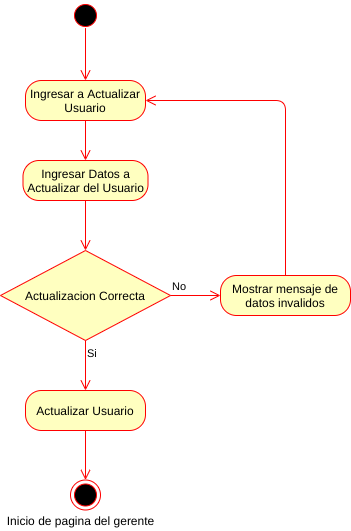

The diagram above was exported from draw.io. Its source (the exported page's mxGraphModel, read from the mxfile embedded in the PNG):
<mxGraphModel dx="1102" dy="426" grid="1" gridSize="10" guides="1" tooltips="1" connect="1" arrows="1" fold="1" page="1" pageScale="1" pageWidth="827" pageHeight="1169" math="0" shadow="0">
  <root>
    <mxCell id="2WmUDzEc1GlYdHOris7m-0" />
    <mxCell id="2WmUDzEc1GlYdHOris7m-1" parent="2WmUDzEc1GlYdHOris7m-0" />
    <mxCell id="j_vNNUeev9q54xOJA7t_-0" value="" style="ellipse;html=1;shape=startState;fillColor=#000000;strokeColor=#ff0000;" parent="2WmUDzEc1GlYdHOris7m-1" vertex="1">
      <mxGeometry x="370" y="90" width="30" height="30" as="geometry" />
    </mxCell>
    <mxCell id="j_vNNUeev9q54xOJA7t_-1" value="" style="edgeStyle=orthogonalEdgeStyle;html=1;verticalAlign=bottom;endArrow=open;endSize=8;strokeColor=#ff0000;entryX=0.5;entryY=0;entryDx=0;entryDy=0;exitX=0.5;exitY=0.92;exitDx=0;exitDy=0;exitPerimeter=0;" parent="2WmUDzEc1GlYdHOris7m-1" source="j_vNNUeev9q54xOJA7t_-0" target="j_vNNUeev9q54xOJA7t_-2" edge="1">
      <mxGeometry relative="1" as="geometry">
        <mxPoint x="385" y="230" as="targetPoint" />
        <mxPoint x="385" y="130" as="sourcePoint" />
      </mxGeometry>
    </mxCell>
    <mxCell id="j_vNNUeev9q54xOJA7t_-2" value="Ingresar a Actualizar&lt;br&gt;Usuario" style="rounded=1;whiteSpace=wrap;html=1;arcSize=40;fontColor=#000000;fillColor=#ffffc0;strokeColor=#ff0000;" parent="2WmUDzEc1GlYdHOris7m-1" vertex="1">
      <mxGeometry x="325" y="170" width="120" height="40" as="geometry" />
    </mxCell>
    <mxCell id="j_vNNUeev9q54xOJA7t_-3" value="" style="edgeStyle=orthogonalEdgeStyle;html=1;verticalAlign=bottom;endArrow=open;endSize=8;strokeColor=#ff0000;entryX=0.5;entryY=0;entryDx=0;entryDy=0;" parent="2WmUDzEc1GlYdHOris7m-1" source="j_vNNUeev9q54xOJA7t_-2" target="j_vNNUeev9q54xOJA7t_-4" edge="1">
      <mxGeometry relative="1" as="geometry">
        <mxPoint x="385" y="280" as="targetPoint" />
      </mxGeometry>
    </mxCell>
    <mxCell id="j_vNNUeev9q54xOJA7t_-4" value="Ingresar Datos a&lt;br&gt;Actualizar del Usuario" style="rounded=1;whiteSpace=wrap;html=1;arcSize=40;fontColor=#000000;fillColor=#ffffc0;strokeColor=#ff0000;" parent="2WmUDzEc1GlYdHOris7m-1" vertex="1">
      <mxGeometry x="322.5" y="250" width="125" height="40" as="geometry" />
    </mxCell>
    <mxCell id="j_vNNUeev9q54xOJA7t_-5" value="Actualizacion Correcta" style="rhombus;whiteSpace=wrap;html=1;fillColor=#ffffc0;strokeColor=#ff0000;" parent="2WmUDzEc1GlYdHOris7m-1" vertex="1">
      <mxGeometry x="300" y="340" width="170" height="90" as="geometry" />
    </mxCell>
    <mxCell id="j_vNNUeev9q54xOJA7t_-6" value="No" style="edgeStyle=orthogonalEdgeStyle;html=1;align=left;verticalAlign=bottom;endArrow=open;endSize=8;strokeColor=#ff0000;entryX=0;entryY=0.5;entryDx=0;entryDy=0;" parent="2WmUDzEc1GlYdHOris7m-1" source="j_vNNUeev9q54xOJA7t_-5" target="j_vNNUeev9q54xOJA7t_-9" edge="1">
      <mxGeometry x="-1" relative="1" as="geometry">
        <mxPoint x="520" y="385" as="targetPoint" />
      </mxGeometry>
    </mxCell>
    <mxCell id="j_vNNUeev9q54xOJA7t_-7" value="Si" style="edgeStyle=orthogonalEdgeStyle;html=1;align=left;verticalAlign=top;endArrow=open;endSize=8;strokeColor=#ff0000;entryX=0.5;entryY=0;entryDx=0;entryDy=0;" parent="2WmUDzEc1GlYdHOris7m-1" source="j_vNNUeev9q54xOJA7t_-5" target="j_vNNUeev9q54xOJA7t_-11" edge="1">
      <mxGeometry x="-1" relative="1" as="geometry">
        <mxPoint x="385" y="480" as="targetPoint" />
      </mxGeometry>
    </mxCell>
    <mxCell id="j_vNNUeev9q54xOJA7t_-8" value="" style="edgeStyle=orthogonalEdgeStyle;html=1;verticalAlign=bottom;endArrow=open;endSize=8;strokeColor=#ff0000;entryX=0.5;entryY=0;entryDx=0;entryDy=0;exitX=0.5;exitY=1;exitDx=0;exitDy=0;" parent="2WmUDzEc1GlYdHOris7m-1" source="j_vNNUeev9q54xOJA7t_-4" target="j_vNNUeev9q54xOJA7t_-5" edge="1">
      <mxGeometry relative="1" as="geometry">
        <mxPoint x="384.5" y="340" as="targetPoint" />
        <mxPoint x="384.5" y="300" as="sourcePoint" />
      </mxGeometry>
    </mxCell>
    <mxCell id="j_vNNUeev9q54xOJA7t_-9" value="Mostrar mensaje de datos invalidos" style="rounded=1;whiteSpace=wrap;html=1;arcSize=40;fontColor=#000000;fillColor=#ffffc0;strokeColor=#ff0000;" parent="2WmUDzEc1GlYdHOris7m-1" vertex="1">
      <mxGeometry x="520" y="365" width="130" height="40" as="geometry" />
    </mxCell>
    <mxCell id="j_vNNUeev9q54xOJA7t_-10" value="" style="edgeStyle=orthogonalEdgeStyle;html=1;verticalAlign=bottom;endArrow=open;endSize=8;strokeColor=#ff0000;entryX=1;entryY=0.5;entryDx=0;entryDy=0;exitX=0.5;exitY=0;exitDx=0;exitDy=0;" parent="2WmUDzEc1GlYdHOris7m-1" source="j_vNNUeev9q54xOJA7t_-9" target="j_vNNUeev9q54xOJA7t_-2" edge="1">
      <mxGeometry relative="1" as="geometry">
        <mxPoint x="600" y="460" as="targetPoint" />
        <mxPoint x="599.5" y="420" as="sourcePoint" />
      </mxGeometry>
    </mxCell>
    <mxCell id="j_vNNUeev9q54xOJA7t_-11" value="Actualizar Usuario" style="rounded=1;whiteSpace=wrap;html=1;arcSize=40;fontColor=#000000;fillColor=#ffffc0;strokeColor=#ff0000;" parent="2WmUDzEc1GlYdHOris7m-1" vertex="1">
      <mxGeometry x="325" y="480" width="120" height="40" as="geometry" />
    </mxCell>
    <mxCell id="j_vNNUeev9q54xOJA7t_-12" value="" style="ellipse;html=1;shape=endState;fillColor=#000000;strokeColor=#ff0000;" parent="2WmUDzEc1GlYdHOris7m-1" vertex="1">
      <mxGeometry x="370" y="569.5" width="30" height="30" as="geometry" />
    </mxCell>
    <mxCell id="j_vNNUeev9q54xOJA7t_-13" value="" style="edgeStyle=orthogonalEdgeStyle;html=1;align=left;verticalAlign=top;endArrow=open;endSize=8;strokeColor=#ff0000;exitX=0.5;exitY=1;exitDx=0;exitDy=0;entryX=0.5;entryY=0;entryDx=0;entryDy=0;" parent="2WmUDzEc1GlYdHOris7m-1" source="j_vNNUeev9q54xOJA7t_-11" target="j_vNNUeev9q54xOJA7t_-12" edge="1">
      <mxGeometry x="-1" relative="1" as="geometry">
        <mxPoint x="400" y="550" as="targetPoint" />
        <mxPoint x="385" y="520" as="sourcePoint" />
      </mxGeometry>
    </mxCell>
    <mxCell id="j_vNNUeev9q54xOJA7t_-14" value="Inicio de pagina del gerente" style="text;html=1;align=center;verticalAlign=middle;resizable=0;points=[];autosize=1;" parent="2WmUDzEc1GlYdHOris7m-1" vertex="1">
      <mxGeometry x="300" y="600" width="160" height="20" as="geometry" />
    </mxCell>
  </root>
</mxGraphModel>